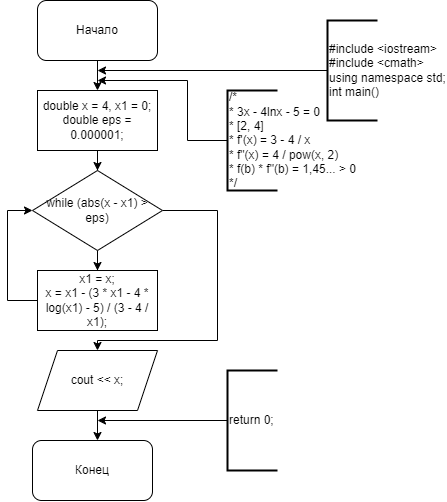

The diagram above was exported from draw.io. Its source (the exported page's mxGraphModel, read from the mxfile embedded in the PNG):
<mxGraphModel dx="875" dy="435" grid="1" gridSize="10" guides="1" tooltips="1" connect="1" arrows="1" fold="1" page="1" pageScale="1" pageWidth="827" pageHeight="1169" math="0" shadow="0">
  <root>
    <mxCell id="WIyWlLk6GJQsqaUBKTNV-0" />
    <mxCell id="WIyWlLk6GJQsqaUBKTNV-1" parent="WIyWlLk6GJQsqaUBKTNV-0" />
    <mxCell id="Hjx1lohyYxwPRabPxVDn-0" value="Начало" style="rounded=1;whiteSpace=wrap;html=1;" vertex="1" parent="WIyWlLk6GJQsqaUBKTNV-1">
      <mxGeometry x="370" y="110" width="120" height="60" as="geometry" />
    </mxCell>
    <mxCell id="Hjx1lohyYxwPRabPxVDn-4" value="" style="endArrow=classic;html=1;rounded=0;exitX=0;exitY=0.5;exitDx=0;exitDy=0;exitPerimeter=0;" edge="1" parent="WIyWlLk6GJQsqaUBKTNV-1" source="Hjx1lohyYxwPRabPxVDn-5">
      <mxGeometry width="50" height="50" relative="1" as="geometry">
        <mxPoint x="500" y="180" as="sourcePoint" />
        <mxPoint x="430" y="180" as="targetPoint" />
      </mxGeometry>
    </mxCell>
    <mxCell id="Hjx1lohyYxwPRabPxVDn-5" value="&lt;div&gt;#include &amp;lt;iostream&amp;gt;&lt;/div&gt;&lt;div&gt;#include &amp;lt;cmath&amp;gt;&lt;/div&gt;&lt;div&gt;using namespace std;&lt;/div&gt;&lt;div&gt;int main()&lt;/div&gt;" style="strokeWidth=2;html=1;shape=mxgraph.flowchart.annotation_1;align=left;pointerEvents=1;" vertex="1" parent="WIyWlLk6GJQsqaUBKTNV-1">
      <mxGeometry x="660" y="130" width="50" height="100" as="geometry" />
    </mxCell>
    <mxCell id="Hjx1lohyYxwPRabPxVDn-23" value="" style="edgeStyle=orthogonalEdgeStyle;rounded=0;orthogonalLoop=1;jettySize=auto;html=1;entryX=0.5;entryY=0;entryDx=0;entryDy=0;exitX=1;exitY=0.5;exitDx=0;exitDy=0;" edge="1" parent="WIyWlLk6GJQsqaUBKTNV-1" target="Hjx1lohyYxwPRabPxVDn-22">
      <mxGeometry relative="1" as="geometry">
        <mxPoint x="485" y="320" as="sourcePoint" />
        <Array as="points">
          <mxPoint x="620" y="320" />
          <mxPoint x="620" y="790" />
          <mxPoint x="425" y="790" />
        </Array>
      </mxGeometry>
    </mxCell>
    <mxCell id="Hjx1lohyYxwPRabPxVDn-19" value="" style="endArrow=classic;html=1;rounded=0;exitX=0;exitY=0.5;exitDx=0;exitDy=0;entryX=0;entryY=0.5;entryDx=0;entryDy=0;" edge="1" parent="WIyWlLk6GJQsqaUBKTNV-1" source="Hjx1lohyYxwPRabPxVDn-16">
      <mxGeometry width="50" height="50" relative="1" as="geometry">
        <mxPoint x="280" y="670" as="sourcePoint" />
        <mxPoint x="375" y="320" as="targetPoint" />
        <Array as="points">
          <mxPoint x="220" y="730" />
          <mxPoint x="220" y="320" />
        </Array>
      </mxGeometry>
    </mxCell>
    <mxCell id="Hjx1lohyYxwPRabPxVDn-24" value="Конец" style="rounded=1;whiteSpace=wrap;html=1;" vertex="1" parent="WIyWlLk6GJQsqaUBKTNV-1">
      <mxGeometry x="365" y="550" width="120" height="60" as="geometry" />
    </mxCell>
    <mxCell id="Hjx1lohyYxwPRabPxVDn-27" value="return 0;" style="strokeWidth=2;html=1;shape=mxgraph.flowchart.annotation_1;align=left;pointerEvents=1;" vertex="1" parent="WIyWlLk6GJQsqaUBKTNV-1">
      <mxGeometry x="560" y="480" width="50" height="100" as="geometry" />
    </mxCell>
    <mxCell id="Hjx1lohyYxwPRabPxVDn-28" value="" style="endArrow=classic;html=1;rounded=0;exitX=0.5;exitY=1;exitDx=0;exitDy=0;" edge="1" parent="WIyWlLk6GJQsqaUBKTNV-1" source="Hjx1lohyYxwPRabPxVDn-0">
      <mxGeometry width="50" height="50" relative="1" as="geometry">
        <mxPoint x="390" y="240" as="sourcePoint" />
        <mxPoint x="430" y="200" as="targetPoint" />
      </mxGeometry>
    </mxCell>
    <mxCell id="Hjx1lohyYxwPRabPxVDn-31" value="" style="edgeStyle=orthogonalEdgeStyle;rounded=0;orthogonalLoop=1;jettySize=auto;html=1;" edge="1" parent="WIyWlLk6GJQsqaUBKTNV-1" source="Hjx1lohyYxwPRabPxVDn-29" target="Hjx1lohyYxwPRabPxVDn-30">
      <mxGeometry relative="1" as="geometry" />
    </mxCell>
    <mxCell id="Hjx1lohyYxwPRabPxVDn-29" value="&lt;div&gt;double x = 4, x1 = 0;&lt;/div&gt;&lt;div&gt;double eps = 0.000001;&lt;/div&gt;" style="rounded=0;whiteSpace=wrap;html=1;" vertex="1" parent="WIyWlLk6GJQsqaUBKTNV-1">
      <mxGeometry x="370" y="200" width="120" height="60" as="geometry" />
    </mxCell>
    <mxCell id="Hjx1lohyYxwPRabPxVDn-33" value="" style="edgeStyle=orthogonalEdgeStyle;rounded=0;orthogonalLoop=1;jettySize=auto;html=1;" edge="1" parent="WIyWlLk6GJQsqaUBKTNV-1" source="Hjx1lohyYxwPRabPxVDn-30" target="Hjx1lohyYxwPRabPxVDn-32">
      <mxGeometry relative="1" as="geometry" />
    </mxCell>
    <mxCell id="Hjx1lohyYxwPRabPxVDn-35" value="" style="edgeStyle=orthogonalEdgeStyle;rounded=0;orthogonalLoop=1;jettySize=auto;html=1;entryX=0.5;entryY=0;entryDx=0;entryDy=0;" edge="1" parent="WIyWlLk6GJQsqaUBKTNV-1" source="Hjx1lohyYxwPRabPxVDn-30" target="Hjx1lohyYxwPRabPxVDn-34">
      <mxGeometry relative="1" as="geometry">
        <Array as="points">
          <mxPoint x="550" y="320" />
          <mxPoint x="550" y="450" />
          <mxPoint x="430" y="450" />
        </Array>
      </mxGeometry>
    </mxCell>
    <mxCell id="Hjx1lohyYxwPRabPxVDn-30" value="while (abs(x - x1) &amp;gt; eps)" style="rhombus;whiteSpace=wrap;html=1;rounded=0;" vertex="1" parent="WIyWlLk6GJQsqaUBKTNV-1">
      <mxGeometry x="365" y="280" width="130" height="80" as="geometry" />
    </mxCell>
    <mxCell id="Hjx1lohyYxwPRabPxVDn-32" value="&lt;div&gt;x1 = x;&lt;/div&gt;&lt;div&gt;x = x1 - (3 * x1 - 4 * log(x1) - 5) / (3 - 4 / x1);&lt;/div&gt;" style="whiteSpace=wrap;html=1;rounded=0;" vertex="1" parent="WIyWlLk6GJQsqaUBKTNV-1">
      <mxGeometry x="370" y="380" width="120" height="60" as="geometry" />
    </mxCell>
    <mxCell id="Hjx1lohyYxwPRabPxVDn-34" value="cout &amp;lt;&amp;lt; x;" style="shape=parallelogram;perimeter=parallelogramPerimeter;whiteSpace=wrap;html=1;fixedSize=1;rounded=0;" vertex="1" parent="WIyWlLk6GJQsqaUBKTNV-1">
      <mxGeometry x="370" y="460" width="120" height="60" as="geometry" />
    </mxCell>
    <mxCell id="Hjx1lohyYxwPRabPxVDn-36" value="" style="endArrow=classic;html=1;rounded=0;exitX=0.5;exitY=1;exitDx=0;exitDy=0;" edge="1" parent="WIyWlLk6GJQsqaUBKTNV-1" source="Hjx1lohyYxwPRabPxVDn-34">
      <mxGeometry width="50" height="50" relative="1" as="geometry">
        <mxPoint x="390" y="710" as="sourcePoint" />
        <mxPoint x="430" y="550" as="targetPoint" />
      </mxGeometry>
    </mxCell>
    <mxCell id="Hjx1lohyYxwPRabPxVDn-37" value="" style="endArrow=classic;html=1;rounded=0;exitX=0;exitY=0.5;exitDx=0;exitDy=0;exitPerimeter=0;" edge="1" parent="WIyWlLk6GJQsqaUBKTNV-1" source="Hjx1lohyYxwPRabPxVDn-27">
      <mxGeometry width="50" height="50" relative="1" as="geometry">
        <mxPoint x="390" y="710" as="sourcePoint" />
        <mxPoint x="430" y="530" as="targetPoint" />
      </mxGeometry>
    </mxCell>
    <mxCell id="Hjx1lohyYxwPRabPxVDn-38" value="" style="endArrow=classic;html=1;rounded=0;exitX=0;exitY=0.5;exitDx=0;exitDy=0;entryX=0;entryY=0.5;entryDx=0;entryDy=0;" edge="1" parent="WIyWlLk6GJQsqaUBKTNV-1" source="Hjx1lohyYxwPRabPxVDn-32" target="Hjx1lohyYxwPRabPxVDn-30">
      <mxGeometry width="50" height="50" relative="1" as="geometry">
        <mxPoint x="390" y="330" as="sourcePoint" />
        <mxPoint x="440" y="280" as="targetPoint" />
        <Array as="points">
          <mxPoint x="340" y="410" />
          <mxPoint x="340" y="320" />
        </Array>
      </mxGeometry>
    </mxCell>
    <mxCell id="Hjx1lohyYxwPRabPxVDn-39" value="" style="endArrow=classic;html=1;rounded=0;exitX=0;exitY=0.5;exitDx=0;exitDy=0;exitPerimeter=0;" edge="1" parent="WIyWlLk6GJQsqaUBKTNV-1" source="Hjx1lohyYxwPRabPxVDn-40">
      <mxGeometry width="50" height="50" relative="1" as="geometry">
        <mxPoint x="560" y="220" as="sourcePoint" />
        <mxPoint x="430" y="190" as="targetPoint" />
        <Array as="points">
          <mxPoint x="520" y="250" />
          <mxPoint x="520" y="190" />
        </Array>
      </mxGeometry>
    </mxCell>
    <mxCell id="Hjx1lohyYxwPRabPxVDn-40" value="&lt;div&gt;/*&lt;/div&gt;&lt;div&gt;* 3x - 4lnx - 5 = 0&lt;/div&gt;&lt;div&gt;* [2, 4]&lt;/div&gt;&lt;div&gt;* f'(x) = 3 - 4 / x&lt;/div&gt;&lt;div&gt;* f&quot;(x) = 4 / pow(x, 2)&lt;/div&gt;&lt;div&gt;* f(b) * f&quot;(b) = 1,45... &amp;gt; 0&lt;/div&gt;&lt;div&gt;*/&lt;/div&gt;" style="strokeWidth=2;html=1;shape=mxgraph.flowchart.annotation_1;align=left;pointerEvents=1;" vertex="1" parent="WIyWlLk6GJQsqaUBKTNV-1">
      <mxGeometry x="560" y="200" width="50" height="100" as="geometry" />
    </mxCell>
  </root>
</mxGraphModel>